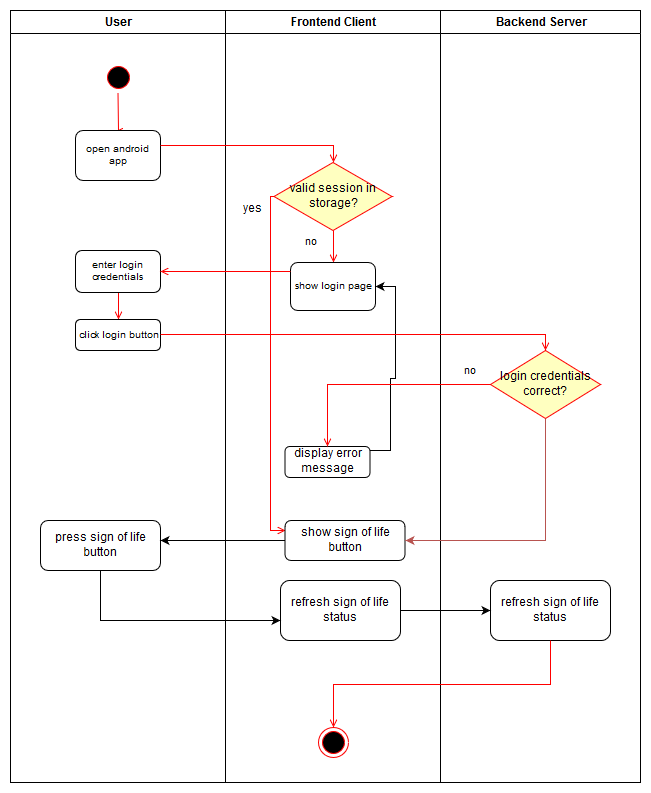

The diagram above was exported from draw.io. Its source (the exported page's mxGraphModel, read from the mxfile embedded in the PNG):
<mxGraphModel dx="567" dy="793" grid="1" gridSize="10" guides="1" tooltips="1" connect="1" arrows="1" fold="1" page="1" pageScale="1" pageWidth="827" pageHeight="1169" math="0" shadow="0">
  <root>
    <mxCell id="0" />
    <mxCell id="1" parent="0" />
    <mxCell id="RohlFBmnSYmp-hsKTugg-1" value="User" style="swimlane;whiteSpace=wrap" vertex="1" parent="1">
      <mxGeometry x="860" y="450" width="215" height="772" as="geometry" />
    </mxCell>
    <mxCell id="RohlFBmnSYmp-hsKTugg-2" value="" style="ellipse;shape=startState;fillColor=#000000;strokeColor=#ff0000;" vertex="1" parent="RohlFBmnSYmp-hsKTugg-1">
      <mxGeometry x="92.5" y="52" width="30" height="30" as="geometry" />
    </mxCell>
    <mxCell id="RohlFBmnSYmp-hsKTugg-3" value="" style="edgeStyle=elbowEdgeStyle;elbow=horizontal;verticalAlign=bottom;endArrow=open;endSize=8;strokeColor=#FF0000;endFill=1;rounded=0" edge="1" parent="RohlFBmnSYmp-hsKTugg-1" source="RohlFBmnSYmp-hsKTugg-2">
      <mxGeometry x="92.5" y="50" as="geometry">
        <mxPoint x="107.5" y="120" as="targetPoint" />
      </mxGeometry>
    </mxCell>
    <mxCell id="RohlFBmnSYmp-hsKTugg-4" value="&lt;div&gt;open android app&lt;/div&gt;" style="rounded=1;fontSize=10;align=center;html=1;whiteSpace=wrap;" vertex="1" parent="RohlFBmnSYmp-hsKTugg-1">
      <mxGeometry x="65" y="120" width="85" height="50" as="geometry" />
    </mxCell>
    <mxCell id="RohlFBmnSYmp-hsKTugg-5" style="edgeStyle=orthogonalEdgeStyle;rounded=0;html=1;entryX=0.5;entryY=0;endArrow=open;endFill=0;jettySize=auto;orthogonalLoop=1;strokeColor=#FF0000;" edge="1" parent="RohlFBmnSYmp-hsKTugg-1" source="RohlFBmnSYmp-hsKTugg-6" target="RohlFBmnSYmp-hsKTugg-7">
      <mxGeometry relative="1" as="geometry" />
    </mxCell>
    <mxCell id="RohlFBmnSYmp-hsKTugg-6" value="&lt;div&gt;enter login credentials&lt;/div&gt;" style="rounded=1;fontSize=10;align=center;html=1;whiteSpace=wrap;" vertex="1" parent="RohlFBmnSYmp-hsKTugg-1">
      <mxGeometry x="65" y="240" width="85" height="42" as="geometry" />
    </mxCell>
    <mxCell id="RohlFBmnSYmp-hsKTugg-7" value="click login button" style="rounded=1;fontSize=10;align=center;html=1;whiteSpace=wrap;" vertex="1" parent="RohlFBmnSYmp-hsKTugg-1">
      <mxGeometry x="65" y="309" width="85" height="31" as="geometry" />
    </mxCell>
    <mxCell id="RohlFBmnSYmp-hsKTugg-45" value="&lt;div&gt;press sign of life button&lt;/div&gt;" style="rounded=1;whiteSpace=wrap;html=1;" vertex="1" parent="RohlFBmnSYmp-hsKTugg-1">
      <mxGeometry x="30" y="510" width="120" height="50" as="geometry" />
    </mxCell>
    <mxCell id="RohlFBmnSYmp-hsKTugg-8" value="Frontend Client" style="swimlane;whiteSpace=wrap" vertex="1" parent="1">
      <mxGeometry x="1075" y="450" width="215" height="772" as="geometry" />
    </mxCell>
    <mxCell id="RohlFBmnSYmp-hsKTugg-9" value="" style="endArrow=none;html=1;" edge="1" parent="RohlFBmnSYmp-hsKTugg-8">
      <mxGeometry width="50" height="50" relative="1" as="geometry">
        <mxPoint y="630" as="sourcePoint" />
        <mxPoint y="182" as="targetPoint" />
        <Array as="points" />
      </mxGeometry>
    </mxCell>
    <mxCell id="RohlFBmnSYmp-hsKTugg-10" value="no" style="edgeStyle=orthogonalEdgeStyle;rounded=0;html=1;entryX=0.5;entryY=0;endArrow=open;endFill=0;jettySize=auto;orthogonalLoop=1;strokeColor=#FF0000;" edge="1" parent="RohlFBmnSYmp-hsKTugg-8" source="RohlFBmnSYmp-hsKTugg-13" target="RohlFBmnSYmp-hsKTugg-14">
      <mxGeometry x="0.2477" y="-24" relative="1" as="geometry">
        <mxPoint x="2" y="-8" as="offset" />
      </mxGeometry>
    </mxCell>
    <mxCell id="RohlFBmnSYmp-hsKTugg-11" style="edgeStyle=orthogonalEdgeStyle;rounded=0;html=1;entryX=0;entryY=0.25;endArrow=open;endFill=0;jettySize=auto;orthogonalLoop=1;strokeColor=#FF0000;entryDx=0;entryDy=0;" edge="1" parent="RohlFBmnSYmp-hsKTugg-8" source="RohlFBmnSYmp-hsKTugg-13" target="RohlFBmnSYmp-hsKTugg-39">
      <mxGeometry relative="1" as="geometry">
        <Array as="points">
          <mxPoint x="45" y="186" />
          <mxPoint x="45" y="520" />
        </Array>
        <mxPoint x="65" y="658" as="targetPoint" />
      </mxGeometry>
    </mxCell>
    <mxCell id="RohlFBmnSYmp-hsKTugg-12" value="yes" style="text;html=1;resizable=0;points=[];align=center;verticalAlign=middle;labelBackgroundColor=#ffffff;" vertex="1" connectable="0" parent="RohlFBmnSYmp-hsKTugg-11">
      <mxGeometry x="-0.8843" y="1" relative="1" as="geometry">
        <mxPoint x="-19.5" y="-4.5" as="offset" />
      </mxGeometry>
    </mxCell>
    <mxCell id="RohlFBmnSYmp-hsKTugg-13" value="valid session in storage?" style="rhombus;whiteSpace=wrap;html=1;fillColor=#ffffc0;strokeColor=#ff0000;" vertex="1" parent="RohlFBmnSYmp-hsKTugg-8">
      <mxGeometry x="48.5" y="152" width="118" height="68" as="geometry" />
    </mxCell>
    <mxCell id="RohlFBmnSYmp-hsKTugg-14" value="show login page" style="rounded=1;fontSize=10;align=center;html=1;whiteSpace=wrap;" vertex="1" parent="RohlFBmnSYmp-hsKTugg-8">
      <mxGeometry x="65" y="252" width="85" height="48" as="geometry" />
    </mxCell>
    <mxCell id="RohlFBmnSYmp-hsKTugg-15" value="" style="ellipse;shape=endState;fillColor=#000000;strokeColor=#ff0000" vertex="1" parent="RohlFBmnSYmp-hsKTugg-8">
      <mxGeometry x="92.5" y="717" width="30" height="30" as="geometry" />
    </mxCell>
    <mxCell id="RohlFBmnSYmp-hsKTugg-41" value="" style="edgeStyle=orthogonalEdgeStyle;rounded=0;orthogonalLoop=1;jettySize=auto;html=1;entryX=1;entryY=0.5;entryDx=0;entryDy=0;" edge="1" parent="RohlFBmnSYmp-hsKTugg-8" source="RohlFBmnSYmp-hsKTugg-19" target="RohlFBmnSYmp-hsKTugg-14">
      <mxGeometry relative="1" as="geometry">
        <mxPoint x="102" y="547" as="targetPoint" />
        <Array as="points">
          <mxPoint x="165" y="440" />
          <mxPoint x="165" y="368" />
          <mxPoint x="170" y="368" />
          <mxPoint x="170" y="276" />
        </Array>
      </mxGeometry>
    </mxCell>
    <mxCell id="RohlFBmnSYmp-hsKTugg-19" value="&lt;div style=&quot;text-align: center&quot;&gt;&lt;span&gt;&lt;font style=&quot;font-size: 12px&quot;&gt;display error message&lt;/font&gt;&lt;/span&gt;&lt;/div&gt;" style="rounded=1;fontSize=10;align=center;html=1;whiteSpace=wrap;" vertex="1" parent="RohlFBmnSYmp-hsKTugg-8">
      <mxGeometry x="59.5" y="436" width="85" height="31" as="geometry" />
    </mxCell>
    <mxCell id="RohlFBmnSYmp-hsKTugg-39" value="show sign of life button" style="rounded=1;whiteSpace=wrap;html=1;" vertex="1" parent="RohlFBmnSYmp-hsKTugg-8">
      <mxGeometry x="59.5" y="510" width="120" height="40" as="geometry" />
    </mxCell>
    <mxCell id="RohlFBmnSYmp-hsKTugg-47" value="refresh sign of life status" style="rounded=1;whiteSpace=wrap;html=1;" vertex="1" parent="RohlFBmnSYmp-hsKTugg-8">
      <mxGeometry x="55" y="570" width="120" height="60" as="geometry" />
    </mxCell>
    <mxCell id="RohlFBmnSYmp-hsKTugg-24" value="Backend Server" style="swimlane;whiteSpace=wrap" vertex="1" parent="1">
      <mxGeometry x="1290" y="450" width="200" height="772" as="geometry" />
    </mxCell>
    <mxCell id="RohlFBmnSYmp-hsKTugg-25" value="" style="endArrow=none;html=1;" edge="1" parent="RohlFBmnSYmp-hsKTugg-24">
      <mxGeometry width="50" height="50" relative="1" as="geometry">
        <mxPoint y="630" as="sourcePoint" />
        <mxPoint y="182" as="targetPoint" />
        <Array as="points" />
      </mxGeometry>
    </mxCell>
    <mxCell id="RohlFBmnSYmp-hsKTugg-26" value="&lt;font style=&quot;font-size: 10px&quot;&gt;yes&lt;/font&gt;" style="edgeStyle=orthogonalEdgeStyle;html=1;align=left;verticalAlign=top;endArrow=open;endSize=8;strokeColor=#ff0000;rounded=0;" edge="1" parent="RohlFBmnSYmp-hsKTugg-24">
      <mxGeometry x="-1" relative="1" as="geometry">
        <mxPoint x="-163" y="342" as="targetPoint" />
        <Array as="points">
          <mxPoint x="-126" y="322" />
          <mxPoint x="-163" y="322" />
        </Array>
      </mxGeometry>
    </mxCell>
    <mxCell id="RohlFBmnSYmp-hsKTugg-17" value="login credentials correct?" style="rhombus;whiteSpace=wrap;html=1;fillColor=#ffffc0;strokeColor=#ff0000;" vertex="1" parent="RohlFBmnSYmp-hsKTugg-24">
      <mxGeometry x="50" y="340" width="110" height="68" as="geometry" />
    </mxCell>
    <mxCell id="RohlFBmnSYmp-hsKTugg-49" value="refresh sign of life status" style="rounded=1;whiteSpace=wrap;html=1;" vertex="1" parent="RohlFBmnSYmp-hsKTugg-24">
      <mxGeometry x="50" y="570" width="120" height="60" as="geometry" />
    </mxCell>
    <mxCell id="RohlFBmnSYmp-hsKTugg-30" style="edgeStyle=orthogonalEdgeStyle;rounded=0;html=1;entryX=0.5;entryY=0;jettySize=auto;orthogonalLoop=1;strokeColor=#FF0000;endArrow=open;endFill=0;" edge="1" parent="1" source="RohlFBmnSYmp-hsKTugg-4" target="RohlFBmnSYmp-hsKTugg-13">
      <mxGeometry relative="1" as="geometry">
        <Array as="points">
          <mxPoint x="1183" y="585" />
        </Array>
      </mxGeometry>
    </mxCell>
    <mxCell id="RohlFBmnSYmp-hsKTugg-31" style="edgeStyle=orthogonalEdgeStyle;rounded=0;html=1;endArrow=open;endFill=0;jettySize=auto;orthogonalLoop=1;strokeColor=#FF0000;entryX=1;entryY=0.5;" edge="1" parent="1" source="RohlFBmnSYmp-hsKTugg-14" target="RohlFBmnSYmp-hsKTugg-6">
      <mxGeometry relative="1" as="geometry">
        <mxPoint x="980" y="717.9999999999999" as="targetPoint" />
        <Array as="points">
          <mxPoint x="1040" y="711" />
          <mxPoint x="1040" y="711" />
        </Array>
      </mxGeometry>
    </mxCell>
    <mxCell id="RohlFBmnSYmp-hsKTugg-32" style="edgeStyle=orthogonalEdgeStyle;rounded=0;html=1;entryX=0.5;entryY=0;endArrow=open;endFill=0;jettySize=auto;orthogonalLoop=1;strokeColor=#FF0000;" edge="1" parent="1" target="RohlFBmnSYmp-hsKTugg-17">
      <mxGeometry relative="1" as="geometry">
        <mxPoint x="1010" y="774" as="sourcePoint" />
        <Array as="points">
          <mxPoint x="1066" y="774" />
          <mxPoint x="1177" y="774" />
        </Array>
      </mxGeometry>
    </mxCell>
    <mxCell id="RohlFBmnSYmp-hsKTugg-16" value="no" style="edgeStyle=orthogonalEdgeStyle;rounded=0;html=1;entryX=0.5;entryY=0;endArrow=open;endFill=0;jettySize=auto;orthogonalLoop=1;strokeColor=#FF0000;" edge="1" parent="1" source="RohlFBmnSYmp-hsKTugg-17" target="RohlFBmnSYmp-hsKTugg-19">
      <mxGeometry x="-0.8222" y="-14" relative="1" as="geometry">
        <mxPoint as="offset" />
      </mxGeometry>
    </mxCell>
    <mxCell id="RohlFBmnSYmp-hsKTugg-43" style="edgeStyle=orthogonalEdgeStyle;rounded=0;orthogonalLoop=1;jettySize=auto;html=1;entryX=1;entryY=0.5;entryDx=0;entryDy=0;fillColor=#f8cecc;strokeColor=#b85450;" edge="1" parent="1" source="RohlFBmnSYmp-hsKTugg-17" target="RohlFBmnSYmp-hsKTugg-39">
      <mxGeometry relative="1" as="geometry">
        <Array as="points">
          <mxPoint x="1395" y="980" />
        </Array>
      </mxGeometry>
    </mxCell>
    <mxCell id="RohlFBmnSYmp-hsKTugg-44" style="edgeStyle=orthogonalEdgeStyle;rounded=0;orthogonalLoop=1;jettySize=auto;html=1;" edge="1" parent="1" source="RohlFBmnSYmp-hsKTugg-39">
      <mxGeometry relative="1" as="geometry">
        <mxPoint x="1010" y="980" as="targetPoint" />
      </mxGeometry>
    </mxCell>
    <mxCell id="RohlFBmnSYmp-hsKTugg-46" style="edgeStyle=orthogonalEdgeStyle;rounded=0;orthogonalLoop=1;jettySize=auto;html=1;" edge="1" parent="1" source="RohlFBmnSYmp-hsKTugg-45">
      <mxGeometry relative="1" as="geometry">
        <mxPoint x="1130" y="1060" as="targetPoint" />
        <Array as="points">
          <mxPoint x="950" y="1060" />
        </Array>
      </mxGeometry>
    </mxCell>
    <mxCell id="RohlFBmnSYmp-hsKTugg-48" value="" style="edgeStyle=orthogonalEdgeStyle;rounded=0;orthogonalLoop=1;jettySize=auto;html=1;" edge="1" parent="1" source="RohlFBmnSYmp-hsKTugg-47">
      <mxGeometry relative="1" as="geometry">
        <mxPoint x="1340" y="1050" as="targetPoint" />
      </mxGeometry>
    </mxCell>
    <mxCell id="RohlFBmnSYmp-hsKTugg-20" style="edgeStyle=orthogonalEdgeStyle;rounded=0;html=1;entryX=0.5;entryY=0;endArrow=open;endFill=0;jettySize=auto;orthogonalLoop=1;strokeColor=#FF0000;exitX=0.5;exitY=1;exitDx=0;exitDy=0;" edge="1" parent="1" source="RohlFBmnSYmp-hsKTugg-49" target="RohlFBmnSYmp-hsKTugg-15">
      <mxGeometry relative="1" as="geometry">
        <mxPoint x="1183" y="1123" as="sourcePoint" />
      </mxGeometry>
    </mxCell>
  </root>
</mxGraphModel>